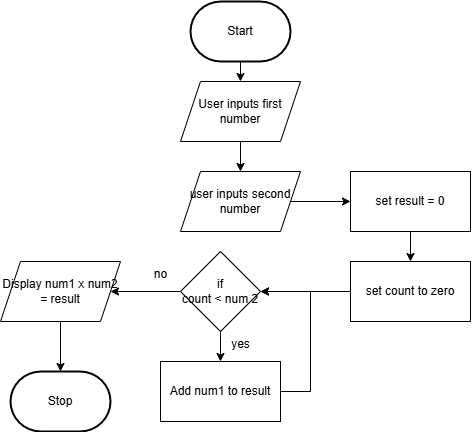

The diagram above was exported from draw.io. Its source (the exported page's mxGraphModel, read from the mxfile embedded in the PNG):
<mxGraphModel dx="1214" dy="765" grid="1" gridSize="10" guides="1" tooltips="1" connect="1" arrows="1" fold="1" page="1" pageScale="1" pageWidth="850" pageHeight="1100" math="0" shadow="0">
  <root>
    <mxCell id="0" />
    <mxCell id="1" parent="0" />
    <mxCell id="7" value="" style="edgeStyle=none;html=1;" edge="1" parent="1" source="2" target="5">
      <mxGeometry relative="1" as="geometry" />
    </mxCell>
    <mxCell id="2" value="Start" style="strokeWidth=2;html=1;shape=mxgraph.flowchart.terminator;whiteSpace=wrap;" parent="1" vertex="1">
      <mxGeometry x="230" y="310" width="100" height="60" as="geometry" />
    </mxCell>
    <mxCell id="3" value="Stop" style="strokeWidth=2;html=1;shape=mxgraph.flowchart.terminator;whiteSpace=wrap;" parent="1" vertex="1">
      <mxGeometry x="50" y="680" width="100" height="60" as="geometry" />
    </mxCell>
    <mxCell id="10" value="" style="edgeStyle=orthogonalEdgeStyle;html=1;" edge="1" parent="1" source="5" target="8">
      <mxGeometry relative="1" as="geometry" />
    </mxCell>
    <mxCell id="5" value="User inputs first number" style="shape=parallelogram;perimeter=parallelogramPerimeter;whiteSpace=wrap;html=1;fixedSize=1;" vertex="1" parent="1">
      <mxGeometry x="220" y="390" width="120" height="60" as="geometry" />
    </mxCell>
    <mxCell id="12" value="" style="edgeStyle=orthogonalEdgeStyle;html=1;" edge="1" parent="1" source="8" target="11">
      <mxGeometry relative="1" as="geometry" />
    </mxCell>
    <mxCell id="8" value="user inputs second number" style="shape=parallelogram;perimeter=parallelogramPerimeter;whiteSpace=wrap;html=1;fixedSize=1;" vertex="1" parent="1">
      <mxGeometry x="220" y="480" width="120" height="60" as="geometry" />
    </mxCell>
    <mxCell id="14" value="" style="edgeStyle=orthogonalEdgeStyle;html=1;" edge="1" parent="1" source="11" target="13">
      <mxGeometry relative="1" as="geometry" />
    </mxCell>
    <mxCell id="11" value="set result = 0" style="whiteSpace=wrap;html=1;" vertex="1" parent="1">
      <mxGeometry x="390" y="480" width="120" height="60" as="geometry" />
    </mxCell>
    <mxCell id="16" value="" style="edgeStyle=orthogonalEdgeStyle;html=1;" edge="1" parent="1" source="13" target="15">
      <mxGeometry relative="1" as="geometry" />
    </mxCell>
    <mxCell id="13" value="set count to zero" style="whiteSpace=wrap;html=1;" vertex="1" parent="1">
      <mxGeometry x="390" y="570" width="120" height="60" as="geometry" />
    </mxCell>
    <mxCell id="18" value="" style="edgeStyle=orthogonalEdgeStyle;html=1;" edge="1" parent="1" source="15" target="17">
      <mxGeometry relative="1" as="geometry" />
    </mxCell>
    <mxCell id="26" value="" style="edgeStyle=orthogonalEdgeStyle;html=1;" edge="1" parent="1" source="15" target="23">
      <mxGeometry relative="1" as="geometry" />
    </mxCell>
    <mxCell id="15" value="if&lt;div&gt;count &amp;lt; num 2&lt;/div&gt;" style="rhombus;whiteSpace=wrap;html=1;" vertex="1" parent="1">
      <mxGeometry x="220" y="560" width="80" height="80" as="geometry" />
    </mxCell>
    <mxCell id="19" style="edgeStyle=orthogonalEdgeStyle;html=1;strokeColor=none;rounded=0;curved=0;" edge="1" parent="1" source="17">
      <mxGeometry relative="1" as="geometry">
        <mxPoint x="350" y="590" as="targetPoint" />
      </mxGeometry>
    </mxCell>
    <mxCell id="20" style="edgeStyle=orthogonalEdgeStyle;html=1;entryX=1;entryY=0.5;entryDx=0;entryDy=0;rounded=0;curved=0;" edge="1" parent="1" source="17" target="15">
      <mxGeometry relative="1" as="geometry">
        <Array as="points">
          <mxPoint x="350" y="700" />
          <mxPoint x="350" y="600" />
        </Array>
      </mxGeometry>
    </mxCell>
    <mxCell id="17" value="Add num1 to result" style="whiteSpace=wrap;html=1;" vertex="1" parent="1">
      <mxGeometry x="200" y="670" width="120" height="60" as="geometry" />
    </mxCell>
    <mxCell id="21" value="yes" style="text;html=1;align=center;verticalAlign=middle;resizable=0;points=[];autosize=1;strokeColor=none;fillColor=none;" vertex="1" parent="1">
      <mxGeometry x="260" y="638" width="40" height="30" as="geometry" />
    </mxCell>
    <mxCell id="22" value="no" style="text;html=1;align=center;verticalAlign=middle;resizable=0;points=[];autosize=1;strokeColor=none;fillColor=none;" vertex="1" parent="1">
      <mxGeometry x="180" y="568" width="40" height="30" as="geometry" />
    </mxCell>
    <mxCell id="23" value="Display num1 x num2 = result" style="shape=parallelogram;perimeter=parallelogramPerimeter;whiteSpace=wrap;html=1;fixedSize=1;" vertex="1" parent="1">
      <mxGeometry x="40" y="570" width="120" height="60" as="geometry" />
    </mxCell>
    <mxCell id="27" style="edgeStyle=orthogonalEdgeStyle;html=1;entryX=0.5;entryY=0;entryDx=0;entryDy=0;entryPerimeter=0;" edge="1" parent="1" source="23" target="3">
      <mxGeometry relative="1" as="geometry" />
    </mxCell>
  </root>
</mxGraphModel>